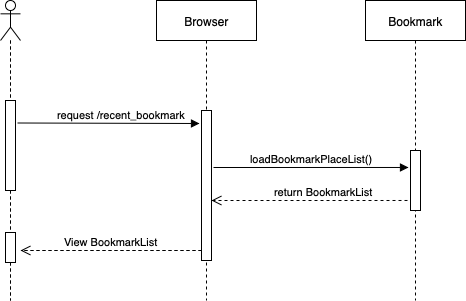

The diagram above was exported from draw.io. Its source (the exported page's mxGraphModel, read from the mxfile embedded in the PNG):
<mxGraphModel dx="2046" dy="1124" grid="1" gridSize="10" guides="1" tooltips="1" connect="1" arrows="1" fold="1" page="1" pageScale="1" pageWidth="1100" pageHeight="850" background="#ffffff" math="0" shadow="0">
  <root>
    <mxCell id="0" />
    <mxCell id="1" parent="0" />
    <mxCell id="iz7-vhJj3RXwBSRZVA31-11" value="" style="shape=umlLifeline;participant=umlActor;perimeter=lifelinePerimeter;whiteSpace=wrap;html=1;container=1;collapsible=0;recursiveResize=0;verticalAlign=top;spacingTop=36;labelBackgroundColor=#ffffff;outlineConnect=0;" parent="1" vertex="1">
      <mxGeometry x="-890" y="80" width="20" height="300" as="geometry" />
    </mxCell>
    <mxCell id="iz7-vhJj3RXwBSRZVA31-20" value="" style="html=1;points=[];perimeter=orthogonalPerimeter;" parent="iz7-vhJj3RXwBSRZVA31-11" vertex="1">
      <mxGeometry x="5" y="232" width="10" height="30" as="geometry" />
    </mxCell>
    <mxCell id="iz7-vhJj3RXwBSRZVA31-10" value="Bookmark" style="shape=umlLifeline;perimeter=lifelinePerimeter;whiteSpace=wrap;html=1;container=1;collapsible=0;recursiveResize=0;outlineConnect=0;" parent="1" vertex="1">
      <mxGeometry x="-525" y="80" width="100" height="300" as="geometry" />
    </mxCell>
    <mxCell id="iz7-vhJj3RXwBSRZVA31-6" value="loadBookmarkPlaceList()" style="html=1;verticalAlign=bottom;endArrow=block;entryX=-0.2;entryY=0.283;entryDx=0;entryDy=0;entryPerimeter=0;" parent="iz7-vhJj3RXwBSRZVA31-10" target="iz7-vhJj3RXwBSRZVA31-2" edge="1">
      <mxGeometry width="80" relative="1" as="geometry">
        <mxPoint x="-152" y="167" as="sourcePoint" />
        <mxPoint x="-59" y="167" as="targetPoint" />
      </mxGeometry>
    </mxCell>
    <mxCell id="iz7-vhJj3RXwBSRZVA31-2" value="" style="html=1;points=[];perimeter=orthogonalPerimeter;" parent="iz7-vhJj3RXwBSRZVA31-10" vertex="1">
      <mxGeometry x="45" y="150" width="10" height="60" as="geometry" />
    </mxCell>
    <mxCell id="iz7-vhJj3RXwBSRZVA31-4" value="return BookmarkList" style="html=1;verticalAlign=bottom;endArrow=open;dashed=1;endSize=8;exitX=-0.3;exitY=0.833;exitDx=0;exitDy=0;exitPerimeter=0;" parent="iz7-vhJj3RXwBSRZVA31-10" source="iz7-vhJj3RXwBSRZVA31-2" edge="1">
      <mxGeometry x="-0.1425" relative="1" as="geometry">
        <mxPoint x="34" y="200" as="sourcePoint" />
        <mxPoint x="-154" y="200" as="targetPoint" />
        <Array as="points">
          <mxPoint x="-5" y="200" />
        </Array>
        <mxPoint as="offset" />
      </mxGeometry>
    </mxCell>
    <mxCell id="iz7-vhJj3RXwBSRZVA31-9" value="Browser" style="shape=umlLifeline;perimeter=lifelinePerimeter;whiteSpace=wrap;html=1;container=1;collapsible=0;recursiveResize=0;outlineConnect=0;" parent="1" vertex="1">
      <mxGeometry x="-734" y="80" width="100" height="300" as="geometry" />
    </mxCell>
    <mxCell id="iz7-vhJj3RXwBSRZVA31-12" value="" style="html=1;points=[];perimeter=orthogonalPerimeter;" parent="iz7-vhJj3RXwBSRZVA31-9" vertex="1">
      <mxGeometry x="45" y="110" width="10" height="150" as="geometry" />
    </mxCell>
    <mxCell id="iz7-vhJj3RXwBSRZVA31-3" value="request /recent_bookmark" style="html=1;verticalAlign=bottom;endArrow=block;exitX=1.2;exitY=0.25;exitDx=0;exitDy=0;exitPerimeter=0;" parent="1" source="iz7-vhJj3RXwBSRZVA31-5" edge="1">
      <mxGeometry x="0.1455" width="80" relative="1" as="geometry">
        <mxPoint x="-864" y="201" as="sourcePoint" />
        <mxPoint x="-691" y="203" as="targetPoint" />
        <Array as="points" />
        <mxPoint as="offset" />
      </mxGeometry>
    </mxCell>
    <mxCell id="iz7-vhJj3RXwBSRZVA31-5" value="" style="html=1;points=[];perimeter=orthogonalPerimeter;" parent="1" vertex="1">
      <mxGeometry x="-885" y="180" width="10" height="90" as="geometry" />
    </mxCell>
    <mxCell id="iz7-vhJj3RXwBSRZVA31-19" value="View BookmarkList" style="html=1;verticalAlign=bottom;endArrow=open;dashed=1;endSize=8;" parent="1" edge="1">
      <mxGeometry relative="1" as="geometry">
        <mxPoint x="-689" y="330" as="sourcePoint" />
        <mxPoint x="-870" y="330" as="targetPoint" />
      </mxGeometry>
    </mxCell>
  </root>
</mxGraphModel>